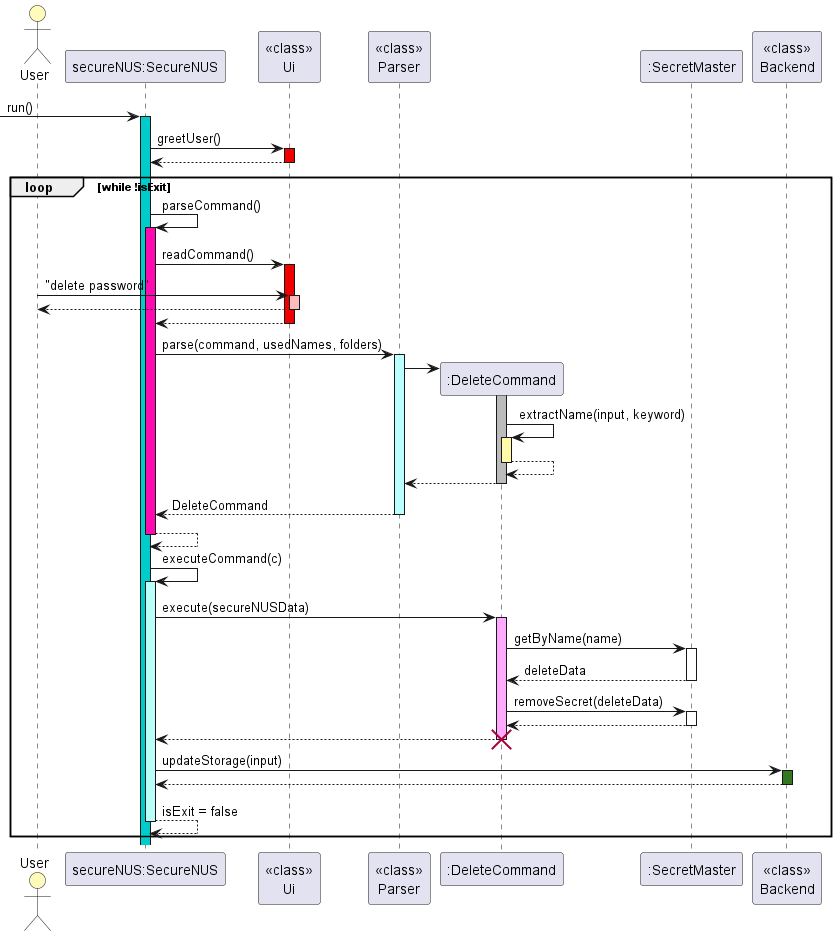

The diagram above was rendered by PlantUML. Its source (embedded in the PNG):
@startuml
'https://plantuml.com/sequence-diagram

autoactivate on
actor User #FFFBBB
  -> "secureNUS:SecureNUS"#00cccc: run()
"secureNUS:SecureNUS" -> "<<class>>\nUi"#F00000: greetUser()
return
loop while !isExit

    "secureNUS:SecureNUS" -> "secureNUS:SecureNUS"#FF0AB0: parseCommand()
    "secureNUS:SecureNUS" -> "<<class>>\nUi"#F00000: readCommand()
    User-> "<<class>>\nUi" #FFBBBB: "delete password"
    return
    return
    "secureNUS:SecureNUS" -> "<<class>>\nParser"#BBFFFF: parse(command, usedNames, folders)

    "<<class>>\nParser" -> ":DeleteCommand" **
    activate ":DeleteCommand"#BBB
    ":DeleteCommand"-> ":DeleteCommand"#FFFAAA:extractName(input, keyword)
    return

    return
    return DeleteCommand
    return
    "secureNUS:SecureNUS" -> "secureNUS:SecureNUS"#BBFFFB:executeCommand(c)
    "secureNUS:SecureNUS" -> ":DeleteCommand"#FFAAFF:execute(secureNUSData)
    ":DeleteCommand" -> ":SecretMaster":getByName(name)
    return deleteData
    ":DeleteCommand" -> ":SecretMaster":removeSecret(deleteData)
    return
    return
    destroy ":DeleteCommand"

    "secureNUS:SecureNUS" -> "<<class>>\nBackend"#317821: updateStorage(input)
    return
    return isExit = false

end
@enduml